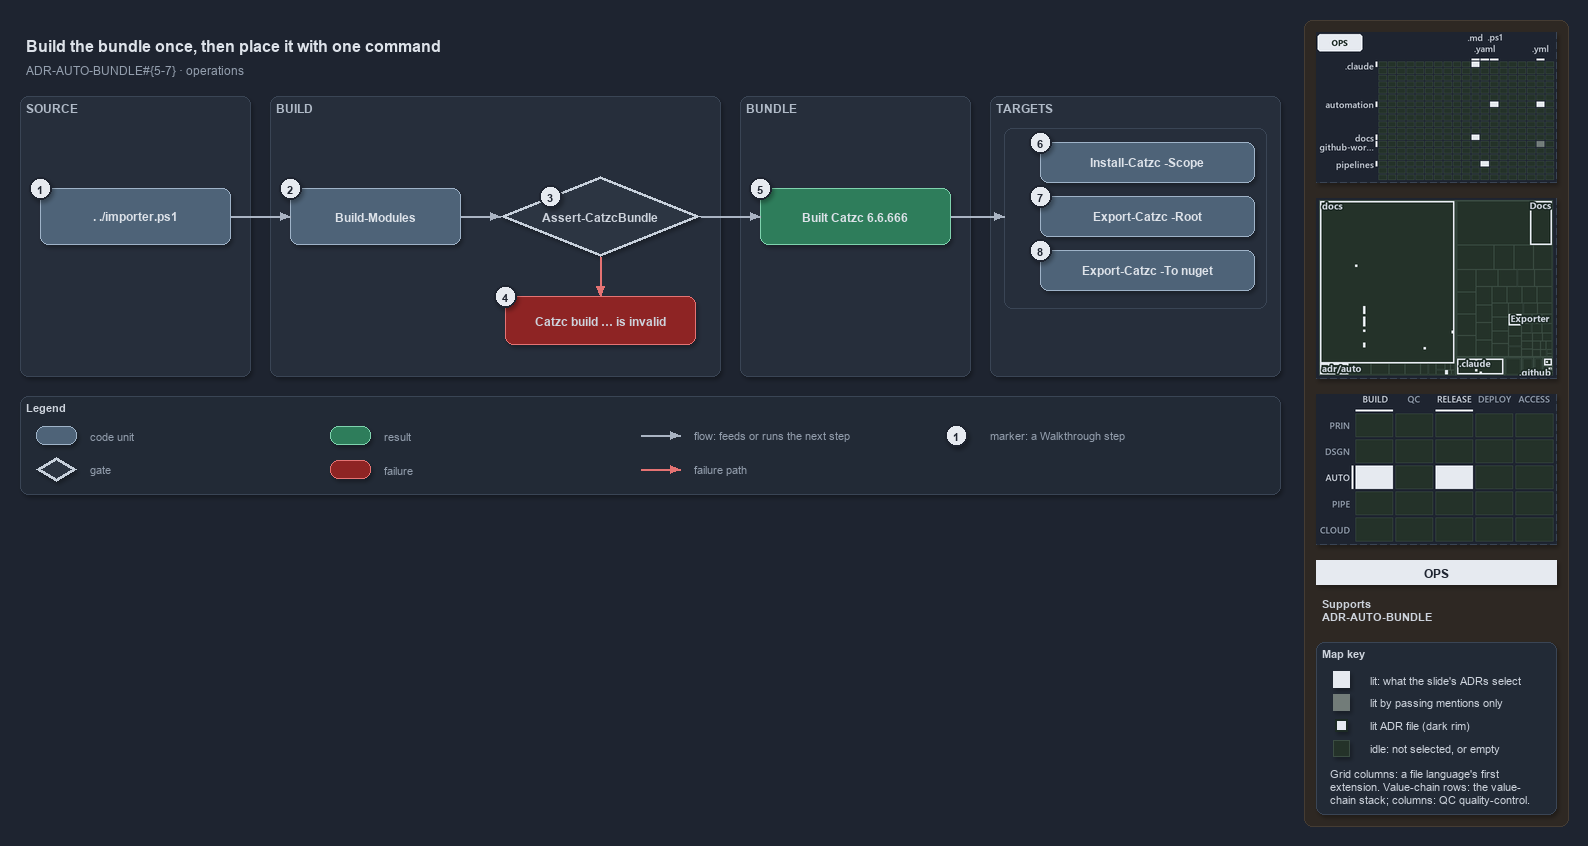

The diagram above was exported from draw.io. Its source (the exported page's mxGraphModel, read from the mxfile embedded in the PNG):
<mxGraphModel dx="1024" dy="768" grid="0" gridSize="10" guides="1" tooltips="1" connect="1" arrows="1" fold="1" page="1" pageScale="1" pageWidth="1572" pageHeight="600" background="#1E2430" math="0" shadow="1">
  <root>
    <mxCell id="0" />
    <mxCell id="1" parent="0" />
    <mxCell id="sidebar-bg" value="" style="rounded=1;arcSize=2;html=1;fillColor=#2E2823;strokeColor=#453C33;shadow=0;" vertex="1" parent="1">
      <mxGeometry x="1304" y="4" width="264" height="806" as="geometry" />
    </mxCell>
    <mxCell id="title" value="Build the bundle once, then place it with one command" style="text;html=1;align=left;verticalAlign=middle;fontSize=16;fontStyle=1;fontColor=#DDE2E9;" vertex="1" parent="1">
      <mxGeometry x="20" y="14" width="1260" height="30" as="geometry" />
    </mxCell>
    <mxCell id="subtitle" value="ADR-AUTO-BUNDLE#{5-7} &amp;#183; operations" style="text;html=1;align=left;verticalAlign=middle;fontSize=12;fontColor=#949FAE;" vertex="1" parent="1">
      <mxGeometry x="20" y="44" width="1240" height="20" as="geometry" />
    </mxCell>
    <mxCell id="band-source" value="SOURCE" style="rounded=1;html=1;arcSize=3;fillColor=#262E3B;strokeColor=#3A4555;verticalAlign=top;align=left;spacingLeft=8;fontStyle=1;fontSize=12;fontColor=#B0BAC7;" vertex="1" parent="1">
      <mxGeometry x="20" y="80" width="230" height="280" as="geometry" />
    </mxCell>
    <mxCell id="band-build" value="BUILD" style="rounded=1;html=1;arcSize=3;fillColor=#262E3B;strokeColor=#3A4555;verticalAlign=top;align=left;spacingLeft=8;fontStyle=1;fontSize=12;fontColor=#B0BAC7;" vertex="1" parent="1">
      <mxGeometry x="270" y="80" width="450" height="280" as="geometry" />
    </mxCell>
    <mxCell id="band-bundle" value="BUNDLE" style="rounded=1;html=1;arcSize=3;fillColor=#262E3B;strokeColor=#3A4555;verticalAlign=top;align=left;spacingLeft=8;fontStyle=1;fontSize=12;fontColor=#B0BAC7;" vertex="1" parent="1">
      <mxGeometry x="740" y="80" width="230" height="280" as="geometry" />
    </mxCell>
    <mxCell id="band-roots" value="TARGETS" style="rounded=1;html=1;arcSize=3;fillColor=#262E3B;strokeColor=#3A4555;verticalAlign=top;align=left;spacingLeft=8;fontStyle=1;fontSize=12;fontColor=#B0BAC7;" vertex="1" parent="1">
      <mxGeometry x="990" y="80" width="290" height="280" as="geometry" />
    </mxCell>
    <mxCell id="g-entry" value="&lt;b&gt;. ./importer.ps1&lt;/b&gt;" style="rounded=1;whiteSpace=wrap;html=1;arcSize=20;fillColor=#4E6378;strokeColor=#9FB3C8;fontColor=#DDE2E9;fontSize=12;" vertex="1" parent="1">
      <mxGeometry x="40" y="172" width="190" height="56" as="geometry" />
    </mxCell>
    <mxCell id="g-build" value="&lt;b&gt;Build-Modules&lt;/b&gt;" style="rounded=1;whiteSpace=wrap;html=1;arcSize=20;fillColor=#4E6378;strokeColor=#9FB3C8;fontColor=#DDE2E9;fontSize=12;" vertex="1" parent="1">
      <mxGeometry x="290" y="172" width="170" height="56" as="geometry" />
    </mxCell>
    <mxCell id="g-guard" value="&lt;b&gt;Assert-CatzcBundle&lt;/b&gt;" style="rhombus;whiteSpace=wrap;html=1;fillColor=#2C3542;strokeColor=#C7D0DB;strokeWidth=3;fontSize=12;fontColor=#CDD3DC;" vertex="1" parent="1">
      <mxGeometry x="500" y="160" width="200" height="80" as="geometry" />
    </mxCell>
    <mxCell id="g-invalid" value="&lt;b&gt;Catzc build &amp;#8230; is invalid&lt;/b&gt;" style="rounded=1;whiteSpace=wrap;html=1;arcSize=20;fillColor=#8E2424;strokeColor=#E57373;fontSize=12;" vertex="1" parent="1">
      <mxGeometry x="505" y="280" width="190" height="48" as="geometry" />
    </mxCell>
    <mxCell id="g-built" value="&lt;b&gt;Built Catzc 6.6.666&lt;/b&gt;" style="rounded=1;whiteSpace=wrap;html=1;arcSize=20;fillColor=#2E7D5B;strokeColor=#7FD3AE;fontColor=#DDE2E9;fontSize=12;" vertex="1" parent="1">
      <mxGeometry x="760" y="172" width="190" height="56" as="geometry" />
    </mxCell>
    <mxCell id="frame-targets" value="" style="rounded=1;html=1;arcSize=6;fillColor=none;strokeColor=#3A4555;" vertex="1" parent="1">
      <mxGeometry x="1004" y="112" width="262" height="180" as="geometry" />
    </mxCell>
    <mxCell id="g-scope" value="&lt;b&gt;Install-Catzc -Scope&lt;/b&gt;" style="rounded=1;whiteSpace=wrap;html=1;arcSize=20;fillColor=#4E6378;strokeColor=#9FB3C8;fontColor=#DDE2E9;fontSize=12;" vertex="1" parent="1">
      <mxGeometry x="1040" y="126" width="214" height="40" as="geometry" />
    </mxCell>
    <mxCell id="g-root" value="&lt;b&gt;Export-Catzc -Root&lt;/b&gt;" style="rounded=1;whiteSpace=wrap;html=1;arcSize=20;fillColor=#4E6378;strokeColor=#9FB3C8;fontColor=#DDE2E9;fontSize=12;" vertex="1" parent="1">
      <mxGeometry x="1040" y="180" width="214" height="40" as="geometry" />
    </mxCell>
    <mxCell id="g-nuget" value="&lt;b&gt;Export-Catzc -To nuget&lt;/b&gt;" style="rounded=1;whiteSpace=wrap;html=1;arcSize=20;fillColor=#4E6378;strokeColor=#9FB3C8;fontColor=#DDE2E9;fontSize=12;" vertex="1" parent="1">
      <mxGeometry x="1040" y="234" width="214" height="40" as="geometry" />
    </mxCell>
    <mxCell id="p-edge-entry-build-a" value="" style="text;html=1;strokeColor=none;fillColor=none;" vertex="1" parent="1">
      <mxGeometry x="230" y="200" width="1" height="1" as="geometry" />
    </mxCell>
    <mxCell id="p-edge-entry-build-b" value="" style="text;html=1;strokeColor=none;fillColor=none;" vertex="1" parent="1">
      <mxGeometry x="290" y="200" width="1" height="1" as="geometry" />
    </mxCell>
    <mxCell id="edge-entry-build" value="" style="edgeStyle=orthogonalEdgeStyle;rounded=1;html=1;fontSize=10;endArrow=block;strokeColor=#AAB4C3;fontColor=#CDD3DC;shadow=0;" edge="1" parent="1" source="p-edge-entry-build-a" target="p-edge-entry-build-b">
      <mxGeometry relative="1" as="geometry" />
    </mxCell>
    <mxCell id="p-edge-build-guard-a" value="" style="text;html=1;strokeColor=none;fillColor=none;" vertex="1" parent="1">
      <mxGeometry x="460" y="200" width="1" height="1" as="geometry" />
    </mxCell>
    <mxCell id="p-edge-build-guard-b" value="" style="text;html=1;strokeColor=none;fillColor=none;" vertex="1" parent="1">
      <mxGeometry x="500" y="200" width="1" height="1" as="geometry" />
    </mxCell>
    <mxCell id="edge-build-guard" value="" style="edgeStyle=orthogonalEdgeStyle;rounded=1;html=1;fontSize=10;endArrow=block;strokeColor=#AAB4C3;fontColor=#CDD3DC;shadow=0;" edge="1" parent="1" source="p-edge-build-guard-a" target="p-edge-build-guard-b">
      <mxGeometry relative="1" as="geometry" />
    </mxCell>
    <mxCell id="p-edge-guard-built-a" value="" style="text;html=1;strokeColor=none;fillColor=none;" vertex="1" parent="1">
      <mxGeometry x="700" y="200" width="1" height="1" as="geometry" />
    </mxCell>
    <mxCell id="p-edge-guard-built-b" value="" style="text;html=1;strokeColor=none;fillColor=none;" vertex="1" parent="1">
      <mxGeometry x="760" y="200" width="1" height="1" as="geometry" />
    </mxCell>
    <mxCell id="edge-guard-built" value="" style="edgeStyle=orthogonalEdgeStyle;rounded=1;html=1;fontSize=10;endArrow=block;strokeColor=#AAB4C3;fontColor=#CDD3DC;shadow=0;" edge="1" parent="1" source="p-edge-guard-built-a" target="p-edge-guard-built-b">
      <mxGeometry relative="1" as="geometry" />
    </mxCell>
    <mxCell id="p-edge-guard-invalid-a" value="" style="text;html=1;strokeColor=none;fillColor=none;" vertex="1" parent="1">
      <mxGeometry x="600" y="240" width="1" height="1" as="geometry" />
    </mxCell>
    <mxCell id="p-edge-guard-invalid-b" value="" style="text;html=1;strokeColor=none;fillColor=none;" vertex="1" parent="1">
      <mxGeometry x="600" y="280" width="1" height="1" as="geometry" />
    </mxCell>
    <mxCell id="edge-guard-invalid" value="" style="edgeStyle=orthogonalEdgeStyle;rounded=1;html=1;fontSize=10;endArrow=block;strokeColor=#E57373;fontColor=#CDD3DC;shadow=0;" edge="1" parent="1" source="p-edge-guard-invalid-a" target="p-edge-guard-invalid-b">
      <mxGeometry relative="1" as="geometry" />
    </mxCell>
    <mxCell id="p-edge-built-targets-a" value="" style="text;html=1;strokeColor=none;fillColor=none;" vertex="1" parent="1">
      <mxGeometry x="950" y="200" width="1" height="1" as="geometry" />
    </mxCell>
    <mxCell id="p-edge-built-targets-b" value="" style="text;html=1;strokeColor=none;fillColor=none;" vertex="1" parent="1">
      <mxGeometry x="1004" y="200" width="1" height="1" as="geometry" />
    </mxCell>
    <mxCell id="edge-built-targets" value="" style="edgeStyle=orthogonalEdgeStyle;rounded=1;html=1;fontSize=10;endArrow=block;strokeColor=#AAB4C3;fontColor=#CDD3DC;shadow=0;" edge="1" parent="1" source="p-edge-built-targets-a" target="p-edge-built-targets-b">
      <mxGeometry relative="1" as="geometry" />
    </mxCell>
    <mxCell id="mark-1" value="1" style="ellipse;html=1;fillColor=#E6EAF0;strokeColor=#1E2430;strokeWidth=2;fontColor=#1E2430;fontStyle=1;fontSize=11;" vertex="1" parent="1">
      <mxGeometry x="29" y="161" width="22" height="22" as="geometry" />
    </mxCell>
    <mxCell id="mark-2" value="2" style="ellipse;html=1;fillColor=#E6EAF0;strokeColor=#1E2430;strokeWidth=2;fontColor=#1E2430;fontStyle=1;fontSize=11;" vertex="1" parent="1">
      <mxGeometry x="279" y="161" width="22" height="22" as="geometry" />
    </mxCell>
    <mxCell id="mark-3" value="3" style="ellipse;html=1;fillColor=#E6EAF0;strokeColor=#1E2430;strokeWidth=2;fontColor=#1E2430;fontStyle=1;fontSize=11;" vertex="1" parent="1">
      <mxGeometry x="539.0" y="169.0" width="22" height="22" as="geometry" />
    </mxCell>
    <mxCell id="mark-4" value="4" style="ellipse;html=1;fillColor=#E6EAF0;strokeColor=#1E2430;strokeWidth=2;fontColor=#1E2430;fontStyle=1;fontSize=11;" vertex="1" parent="1">
      <mxGeometry x="494" y="269" width="22" height="22" as="geometry" />
    </mxCell>
    <mxCell id="mark-5" value="5" style="ellipse;html=1;fillColor=#E6EAF0;strokeColor=#1E2430;strokeWidth=2;fontColor=#1E2430;fontStyle=1;fontSize=11;" vertex="1" parent="1">
      <mxGeometry x="749" y="161" width="22" height="22" as="geometry" />
    </mxCell>
    <mxCell id="mark-6" value="6" style="ellipse;html=1;fillColor=#E6EAF0;strokeColor=#1E2430;strokeWidth=2;fontColor=#1E2430;fontStyle=1;fontSize=11;" vertex="1" parent="1">
      <mxGeometry x="1029" y="115" width="22" height="22" as="geometry" />
    </mxCell>
    <mxCell id="mark-7" value="7" style="ellipse;html=1;fillColor=#E6EAF0;strokeColor=#1E2430;strokeWidth=2;fontColor=#1E2430;fontStyle=1;fontSize=11;" vertex="1" parent="1">
      <mxGeometry x="1029" y="169" width="22" height="22" as="geometry" />
    </mxCell>
    <mxCell id="mark-8" value="8" style="ellipse;html=1;fillColor=#E6EAF0;strokeColor=#1E2430;strokeWidth=2;fontColor=#1E2430;fontStyle=1;fontSize=11;" vertex="1" parent="1">
      <mxGeometry x="1029" y="223" width="22" height="22" as="geometry" />
    </mxCell>
    <mxCell id="legend" value="&lt;b&gt;Legend&lt;/b&gt;" style="rounded=1;whiteSpace=wrap;html=1;arcSize=6;fillColor=#222A36;strokeColor=#3A4555;align=left;verticalAlign=top;spacing=8;fontSize=11;fontColor=#CDD3DC;" vertex="1" parent="1">
      <mxGeometry x="20" y="380" width="1260" height="98" as="geometry" />
    </mxCell>
    <mxCell id="legend-1-1" value="" style="rounded=1;whiteSpace=wrap;html=1;arcSize=20;fillColor=#4E6378;strokeColor=#9FB3C8;fontColor=#DDE2E9;" vertex="1" parent="1">
      <mxGeometry x="36" y="410" width="40" height="18" as="geometry" />
    </mxCell>
    <mxCell id="legend-1-1-text" value="code unit" style="text;html=1;align=left;verticalAlign=middle;fontSize=11;fontColor=#949FAE;" vertex="1" parent="1">
      <mxGeometry x="84" y="409" width="240" height="20" as="geometry" />
    </mxCell>
    <mxCell id="legend-1-2" value="" style="rhombus;whiteSpace=wrap;html=1;fillColor=#2C3542;strokeColor=#C7D0DB;strokeWidth=3;fontColor=#CDD3DC;" vertex="1" parent="1">
      <mxGeometry x="36" y="441" width="40" height="24" as="geometry" />
    </mxCell>
    <mxCell id="legend-1-2-text" value="gate" style="text;html=1;align=left;verticalAlign=middle;fontSize=11;fontColor=#949FAE;" vertex="1" parent="1">
      <mxGeometry x="84" y="443" width="240" height="20" as="geometry" />
    </mxCell>
    <mxCell id="legend-2-1" value="" style="rounded=1;whiteSpace=wrap;html=1;arcSize=20;fillColor=#2E7D5B;strokeColor=#7FD3AE;fontColor=#DDE2E9;" vertex="1" parent="1">
      <mxGeometry x="330" y="410" width="40" height="18" as="geometry" />
    </mxCell>
    <mxCell id="legend-2-1-text" value="result" style="text;html=1;align=left;verticalAlign=middle;fontSize=11;fontColor=#949FAE;" vertex="1" parent="1">
      <mxGeometry x="378" y="409" width="240" height="20" as="geometry" />
    </mxCell>
    <mxCell id="legend-2-2" value="" style="rounded=1;whiteSpace=wrap;html=1;arcSize=20;fillColor=#8E2424;strokeColor=#E57373;" vertex="1" parent="1">
      <mxGeometry x="330" y="444" width="40" height="18" as="geometry" />
    </mxCell>
    <mxCell id="legend-2-2-text" value="failure" style="text;html=1;align=left;verticalAlign=middle;fontSize=11;fontColor=#949FAE;" vertex="1" parent="1">
      <mxGeometry x="378" y="443" width="240" height="20" as="geometry" />
    </mxCell>
    <mxCell id="legend-3-1-a" value="" style="text;html=1;strokeColor=none;fillColor=none;" vertex="1" parent="1">
      <mxGeometry x="640" y="419" width="1" height="1" as="geometry" />
    </mxCell>
    <mxCell id="legend-3-1-b" value="" style="text;html=1;strokeColor=none;fillColor=none;" vertex="1" parent="1">
      <mxGeometry x="680" y="419" width="1" height="1" as="geometry" />
    </mxCell>
    <mxCell id="legend-3-1" value="" style="edgeStyle=orthogonalEdgeStyle;rounded=1;html=1;fontSize=10;endArrow=block;strokeColor=#AAB4C3;fontColor=#CDD3DC;shadow=0;" edge="1" parent="1" source="legend-3-1-a" target="legend-3-1-b">
      <mxGeometry relative="1" as="geometry" />
    </mxCell>
    <mxCell id="legend-3-1-text" value="flow: feeds or runs the next step" style="text;html=1;align=left;verticalAlign=middle;fontSize=11;fontColor=#949FAE;" vertex="1" parent="1">
      <mxGeometry x="688" y="409" width="240" height="20" as="geometry" />
    </mxCell>
    <mxCell id="legend-3-2-a" value="" style="text;html=1;strokeColor=none;fillColor=none;" vertex="1" parent="1">
      <mxGeometry x="640" y="453" width="1" height="1" as="geometry" />
    </mxCell>
    <mxCell id="legend-3-2-b" value="" style="text;html=1;strokeColor=none;fillColor=none;" vertex="1" parent="1">
      <mxGeometry x="680" y="453" width="1" height="1" as="geometry" />
    </mxCell>
    <mxCell id="legend-3-2" value="" style="edgeStyle=orthogonalEdgeStyle;rounded=1;html=1;fontSize=10;endArrow=block;strokeColor=#E57373;fontColor=#CDD3DC;shadow=0;" edge="1" parent="1" source="legend-3-2-a" target="legend-3-2-b">
      <mxGeometry relative="1" as="geometry" />
    </mxCell>
    <mxCell id="legend-3-2-text" value="failure path" style="text;html=1;align=left;verticalAlign=middle;fontSize=11;fontColor=#949FAE;" vertex="1" parent="1">
      <mxGeometry x="688" y="443" width="240" height="20" as="geometry" />
    </mxCell>
    <mxCell id="legend-4-1" value="1" style="ellipse;html=1;fillColor=#E6EAF0;strokeColor=#1E2430;strokeWidth=2;fontColor=#1E2430;fontStyle=1;fontSize=11;" vertex="1" parent="1">
      <mxGeometry x="945" y="408" width="22" height="22" as="geometry" />
    </mxCell>
    <mxCell id="legend-4-1-text" value="marker: a Walkthrough step" style="text;html=1;align=left;verticalAlign=middle;fontSize=11;fontColor=#949FAE;" vertex="1" parent="1">
      <mxGeometry x="984" y="409" width="240" height="20" as="geometry" />
    </mxCell>
    <mxCell id="minimap-grid" value="" style="shape=image;html=1;imageAspect=0;aspect=fixed;verticalLabelPosition=bottom;strokeColor=#3A4555;dashed=1;fillColor=#222A36;image=data:image/png,(base64 omitted: 13756 chars);" vertex="1" parent="1">
      <mxGeometry x="1316" y="16" width="240" height="150" as="geometry" />
    </mxCell>
    <mxCell id="minimap-tree" value="" style="shape=image;html=1;imageAspect=0;aspect=fixed;verticalLabelPosition=bottom;strokeColor=#3A4555;dashed=1;fillColor=#222A36;image=data:image/png,(base64 omitted: 14244 chars);" vertex="1" parent="1">
      <mxGeometry x="1316" y="182" width="240" height="180" as="geometry" />
    </mxCell>
    <mxCell id="minimap-chain" value="" style="shape=image;html=1;imageAspect=0;aspect=fixed;verticalLabelPosition=bottom;strokeColor=#3A4555;dashed=1;fillColor=#222A36;image=data:image/png,(base64 omitted: 13200 chars);" vertex="1" parent="1">
      <mxGeometry x="1316" y="378" width="240" height="150" as="geometry" />
    </mxCell>
    <mxCell id="lens-badge" value="OPS" style="rounded=0;whiteSpace=wrap;html=1;align=center;verticalAlign=middle;fontSize=12;fontStyle=1;fontColor=#1E2430;fillColor=#E6EAF0;strokeColor=none;" vertex="1" parent="1">
      <mxGeometry x="1316" y="544" width="240" height="24" as="geometry" />
    </mxCell>
    <mxCell id="supports" value="&lt;b&gt;Supports&lt;/b&gt;&lt;br&gt;ADR-AUTO-BUNDLE" style="text;html=1;whiteSpace=wrap;align=left;verticalAlign=top;fontSize=11;fontColor=#CDD3DC;" vertex="1" parent="1">
      <mxGeometry x="1316" y="576" width="240" height="38" as="geometry" />
    </mxCell>
    <mxCell id="mapkey" value="&lt;b&gt;Map key&lt;/b&gt;" style="rounded=1;arcSize=6;whiteSpace=wrap;html=1;align=left;verticalAlign=top;fontSize=11;fontColor=#CDD3DC;fillColor=#222A36;strokeColor=#3A4555;spacingLeft=8;spacingTop=2;" vertex="1" parent="1">
      <mxGeometry x="1316" y="626" width="240" height="172" as="geometry" />
    </mxCell>
    <mxCell id="mapkey-lit" value="" style="rounded=0;html=1;fillColor=#E6EAF0;strokeColor=#E6EAF0;" vertex="1" parent="1">
      <mxGeometry x="1333.0" y="655.0" width="16" height="16" as="geometry" />
    </mxCell>
    <mxCell id="mapkey-lit-text" value="lit: what the slide's ADRs select" style="text;html=1;align=left;verticalAlign=middle;fontSize=11;fontColor=#CDD3DC;" vertex="1" parent="1">
      <mxGeometry x="1364" y="653" width="184" height="20" as="geometry" />
    </mxCell>
    <mxCell id="mapkey-touched" value="" style="rounded=0;html=1;fillColor=#727C79;strokeColor=#727C79;" vertex="1" parent="1">
      <mxGeometry x="1333.0" y="678.0" width="16" height="16" as="geometry" />
    </mxCell>
    <mxCell id="mapkey-touched-text" value="lit by passing mentions only" style="text;html=1;align=left;verticalAlign=middle;fontSize=11;fontColor=#CDD3DC;" vertex="1" parent="1">
      <mxGeometry x="1364" y="676" width="184" height="20" as="geometry" />
    </mxCell>
    <mxCell id="mapkey-adr" value="" style="rounded=0;html=1;fillColor=#E6EAF0;strokeColor=#1C2A24;strokeWidth=2;" vertex="1" parent="1">
      <mxGeometry x="1335.0" y="703.0" width="12" height="12" as="geometry" />
    </mxCell>
    <mxCell id="mapkey-adr-text" value="lit ADR file (dark rim)" style="text;html=1;align=left;verticalAlign=middle;fontSize=11;fontColor=#CDD3DC;" vertex="1" parent="1">
      <mxGeometry x="1364" y="699" width="184" height="20" as="geometry" />
    </mxCell>
    <mxCell id="mapkey-idle" value="" style="rounded=0;html=1;fillColor=#243229;strokeColor=#3B4D43;" vertex="1" parent="1">
      <mxGeometry x="1333.0" y="724.0" width="16" height="16" as="geometry" />
    </mxCell>
    <mxCell id="mapkey-idle-text" value="idle: not selected, or empty" style="text;html=1;align=left;verticalAlign=middle;fontSize=11;fontColor=#CDD3DC;" vertex="1" parent="1">
      <mxGeometry x="1364" y="722" width="184" height="20" as="geometry" />
    </mxCell>
    <mxCell id="mapkey-codes" value="Grid columns: a file language's first&lt;br&gt;extension. Value-chain rows: the value-&lt;br&gt;chain stack; columns: QC quality-control." style="text;html=1;align=left;verticalAlign=top;whiteSpace=wrap;fontSize=11;fontColor=#CDD3DC;" vertex="1" parent="1">
      <mxGeometry x="1324" y="746" width="224" height="46" as="geometry" />
    </mxCell>
  </root>
</mxGraphModel>